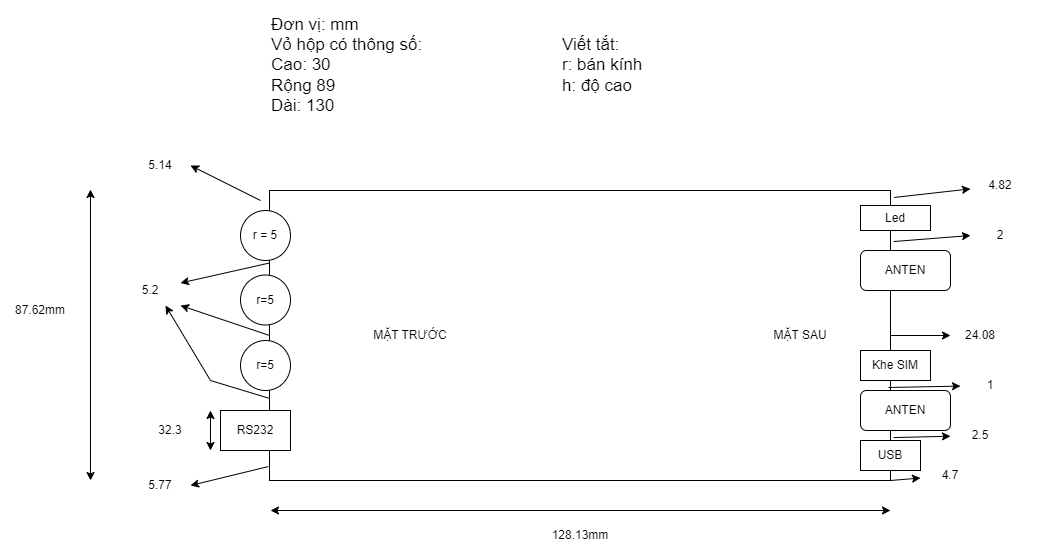

The diagram above was exported from draw.io. Its source (the exported page's mxGraphModel, read from the mxfile embedded in the PNG):
<mxGraphModel dx="1707" dy="446" grid="1" gridSize="10" guides="1" tooltips="1" connect="1" arrows="1" fold="1" page="1" pageScale="1" pageWidth="827" pageHeight="1169" math="0" shadow="0">
  <root>
    <mxCell id="0" />
    <mxCell id="1" parent="0" />
    <mxCell id="H7peb0eIN9u0gfLYNgg0-2" value="" style="rounded=0;whiteSpace=wrap;html=1;" vertex="1" parent="1">
      <mxGeometry x="179" y="500" width="621" height="290" as="geometry" />
    </mxCell>
    <mxCell id="H7peb0eIN9u0gfLYNgg0-3" value="128.13mm" style="text;html=1;strokeColor=none;fillColor=none;align=center;verticalAlign=middle;whiteSpace=wrap;rounded=0;" vertex="1" parent="1">
      <mxGeometry x="459.5" y="830" width="60" height="30" as="geometry" />
    </mxCell>
    <mxCell id="H7peb0eIN9u0gfLYNgg0-4" value="87.62mm" style="text;html=1;strokeColor=none;fillColor=none;align=center;verticalAlign=middle;whiteSpace=wrap;rounded=0;" vertex="1" parent="1">
      <mxGeometry x="-80" y="604.5" width="60" height="30" as="geometry" />
    </mxCell>
    <mxCell id="H7peb0eIN9u0gfLYNgg0-5" value="RS232" style="rounded=0;whiteSpace=wrap;html=1;" vertex="1" parent="1">
      <mxGeometry x="130" y="720" width="70" height="40" as="geometry" />
    </mxCell>
    <mxCell id="H7peb0eIN9u0gfLYNgg0-6" value="5.77" style="text;html=1;strokeColor=none;fillColor=none;align=center;verticalAlign=middle;whiteSpace=wrap;rounded=0;" vertex="1" parent="1">
      <mxGeometry x="40" y="780" width="60" height="30" as="geometry" />
    </mxCell>
    <mxCell id="H7peb0eIN9u0gfLYNgg0-9" value="r = 5" style="ellipse;whiteSpace=wrap;html=1;aspect=fixed;" vertex="1" parent="1">
      <mxGeometry x="150" y="520" width="50" height="50" as="geometry" />
    </mxCell>
    <mxCell id="H7peb0eIN9u0gfLYNgg0-10" value="5.14" style="text;html=1;strokeColor=none;fillColor=none;align=center;verticalAlign=middle;whiteSpace=wrap;rounded=0;" vertex="1" parent="1">
      <mxGeometry x="40" y="460" width="60" height="30" as="geometry" />
    </mxCell>
    <mxCell id="H7peb0eIN9u0gfLYNgg0-11" value="r=5" style="ellipse;whiteSpace=wrap;html=1;aspect=fixed;" vertex="1" parent="1">
      <mxGeometry x="150" y="584.5" width="50" height="50" as="geometry" />
    </mxCell>
    <mxCell id="H7peb0eIN9u0gfLYNgg0-12" value="r=5" style="ellipse;whiteSpace=wrap;html=1;aspect=fixed;" vertex="1" parent="1">
      <mxGeometry x="150" y="650" width="50" height="50" as="geometry" />
    </mxCell>
    <mxCell id="H7peb0eIN9u0gfLYNgg0-13" value="Led" style="rounded=0;whiteSpace=wrap;html=1;" vertex="1" parent="1">
      <mxGeometry x="770" y="515" width="70" height="25" as="geometry" />
    </mxCell>
    <mxCell id="H7peb0eIN9u0gfLYNgg0-15" value="4.82" style="text;html=1;strokeColor=none;fillColor=none;align=center;verticalAlign=middle;whiteSpace=wrap;rounded=0;" vertex="1" parent="1">
      <mxGeometry x="880" y="480" width="60" height="30" as="geometry" />
    </mxCell>
    <mxCell id="H7peb0eIN9u0gfLYNgg0-16" value="ANTEN" style="rounded=1;whiteSpace=wrap;html=1;" vertex="1" parent="1">
      <mxGeometry x="770" y="560" width="90" height="40" as="geometry" />
    </mxCell>
    <mxCell id="H7peb0eIN9u0gfLYNgg0-17" value="2" style="text;html=1;strokeColor=none;fillColor=none;align=center;verticalAlign=middle;whiteSpace=wrap;rounded=0;" vertex="1" parent="1">
      <mxGeometry x="880" y="530" width="60" height="30" as="geometry" />
    </mxCell>
    <mxCell id="H7peb0eIN9u0gfLYNgg0-19" value="Khe SIM" style="rounded=0;whiteSpace=wrap;html=1;" vertex="1" parent="1">
      <mxGeometry x="770" y="660" width="70" height="30" as="geometry" />
    </mxCell>
    <mxCell id="H7peb0eIN9u0gfLYNgg0-20" value="24.08" style="text;html=1;strokeColor=none;fillColor=none;align=center;verticalAlign=middle;whiteSpace=wrap;rounded=0;" vertex="1" parent="1">
      <mxGeometry x="860" y="630" width="60" height="30" as="geometry" />
    </mxCell>
    <mxCell id="H7peb0eIN9u0gfLYNgg0-21" value="ANTEN" style="rounded=1;whiteSpace=wrap;html=1;" vertex="1" parent="1">
      <mxGeometry x="770" y="700" width="90" height="40" as="geometry" />
    </mxCell>
    <mxCell id="H7peb0eIN9u0gfLYNgg0-22" value="2.5" style="text;html=1;strokeColor=none;fillColor=none;align=center;verticalAlign=middle;whiteSpace=wrap;rounded=0;" vertex="1" parent="1">
      <mxGeometry x="860" y="730" width="60" height="30" as="geometry" />
    </mxCell>
    <mxCell id="H7peb0eIN9u0gfLYNgg0-23" value="1" style="text;html=1;strokeColor=none;fillColor=none;align=center;verticalAlign=middle;whiteSpace=wrap;rounded=0;" vertex="1" parent="1">
      <mxGeometry x="870" y="680" width="60" height="30" as="geometry" />
    </mxCell>
    <mxCell id="H7peb0eIN9u0gfLYNgg0-24" value="USB" style="rounded=0;whiteSpace=wrap;html=1;" vertex="1" parent="1">
      <mxGeometry x="770" y="750" width="60" height="30" as="geometry" />
    </mxCell>
    <mxCell id="H7peb0eIN9u0gfLYNgg0-26" value="4.7" style="text;html=1;strokeColor=none;fillColor=none;align=center;verticalAlign=middle;whiteSpace=wrap;rounded=0;" vertex="1" parent="1">
      <mxGeometry x="830" y="770" width="60" height="30" as="geometry" />
    </mxCell>
    <mxCell id="H7peb0eIN9u0gfLYNgg0-28" value="" style="endArrow=classic;startArrow=classic;html=1;rounded=0;" edge="1" parent="1">
      <mxGeometry width="50" height="50" relative="1" as="geometry">
        <mxPoint y="790" as="sourcePoint" />
        <mxPoint y="499" as="targetPoint" />
      </mxGeometry>
    </mxCell>
    <mxCell id="H7peb0eIN9u0gfLYNgg0-29" value="" style="endArrow=classic;html=1;rounded=0;entryX=1;entryY=0.5;entryDx=0;entryDy=0;" edge="1" parent="1" target="H7peb0eIN9u0gfLYNgg0-10">
      <mxGeometry width="50" height="50" relative="1" as="geometry">
        <mxPoint x="170" y="510" as="sourcePoint" />
        <mxPoint x="160" y="590" as="targetPoint" />
      </mxGeometry>
    </mxCell>
    <mxCell id="H7peb0eIN9u0gfLYNgg0-30" value="" style="endArrow=classic;html=1;rounded=0;entryX=1;entryY=0.5;entryDx=0;entryDy=0;exitX=-0.002;exitY=0.952;exitDx=0;exitDy=0;exitPerimeter=0;" edge="1" parent="1" source="H7peb0eIN9u0gfLYNgg0-2" target="H7peb0eIN9u0gfLYNgg0-6">
      <mxGeometry width="50" height="50" relative="1" as="geometry">
        <mxPoint x="110" y="640" as="sourcePoint" />
        <mxPoint x="160" y="590" as="targetPoint" />
      </mxGeometry>
    </mxCell>
    <mxCell id="H7peb0eIN9u0gfLYNgg0-31" value="&lt;font style=&quot;font-size: 17px;&quot;&gt;Đơn vị: mm&lt;br&gt;Vỏ hộp có thông số:&lt;br&gt;Cao: 30&lt;br&gt;Rộng 89&lt;br&gt;Dài: 130&lt;/font&gt;" style="text;html=1;strokeColor=none;fillColor=none;align=left;verticalAlign=middle;whiteSpace=wrap;rounded=0;" vertex="1" parent="1">
      <mxGeometry x="179" y="320" width="210" height="110" as="geometry" />
    </mxCell>
    <mxCell id="H7peb0eIN9u0gfLYNgg0-33" value="&lt;span style=&quot;font-size: 17px;&quot;&gt;Viết tắt:&lt;br&gt;r: bán kính&lt;br&gt;h: độ cao&lt;br&gt;&lt;/span&gt;" style="text;html=1;strokeColor=none;fillColor=none;align=left;verticalAlign=middle;whiteSpace=wrap;rounded=0;" vertex="1" parent="1">
      <mxGeometry x="470" y="320" width="110" height="110" as="geometry" />
    </mxCell>
    <mxCell id="H7peb0eIN9u0gfLYNgg0-35" value="" style="endArrow=classic;startArrow=classic;html=1;rounded=0;" edge="1" parent="1">
      <mxGeometry width="50" height="50" relative="1" as="geometry">
        <mxPoint x="120" y="760" as="sourcePoint" />
        <mxPoint x="120" y="720" as="targetPoint" />
      </mxGeometry>
    </mxCell>
    <mxCell id="H7peb0eIN9u0gfLYNgg0-36" value="32.3" style="text;html=1;strokeColor=none;fillColor=none;align=center;verticalAlign=middle;whiteSpace=wrap;rounded=0;" vertex="1" parent="1">
      <mxGeometry x="50" y="725" width="60" height="30" as="geometry" />
    </mxCell>
    <mxCell id="H7peb0eIN9u0gfLYNgg0-38" value="5.2" style="text;html=1;strokeColor=none;fillColor=none;align=center;verticalAlign=middle;whiteSpace=wrap;rounded=0;" vertex="1" parent="1">
      <mxGeometry x="30" y="585" width="60" height="30" as="geometry" />
    </mxCell>
    <mxCell id="H7peb0eIN9u0gfLYNgg0-39" value="" style="endArrow=classic;html=1;rounded=0;entryX=1;entryY=0.25;entryDx=0;entryDy=0;exitX=0;exitY=0.25;exitDx=0;exitDy=0;" edge="1" parent="1" source="H7peb0eIN9u0gfLYNgg0-2" target="H7peb0eIN9u0gfLYNgg0-38">
      <mxGeometry width="50" height="50" relative="1" as="geometry">
        <mxPoint x="160" y="580" as="sourcePoint" />
        <mxPoint x="150" y="570" as="targetPoint" />
      </mxGeometry>
    </mxCell>
    <mxCell id="H7peb0eIN9u0gfLYNgg0-40" value="" style="endArrow=classic;html=1;rounded=0;entryX=1;entryY=1;entryDx=0;entryDy=0;exitX=0;exitY=0.5;exitDx=0;exitDy=0;" edge="1" parent="1" source="H7peb0eIN9u0gfLYNgg0-2" target="H7peb0eIN9u0gfLYNgg0-38">
      <mxGeometry width="50" height="50" relative="1" as="geometry">
        <mxPoint x="100" y="620" as="sourcePoint" />
        <mxPoint x="150" y="570" as="targetPoint" />
      </mxGeometry>
    </mxCell>
    <mxCell id="H7peb0eIN9u0gfLYNgg0-41" value="" style="endArrow=classic;html=1;rounded=0;entryX=0.75;entryY=1;entryDx=0;entryDy=0;exitX=0;exitY=0.717;exitDx=0;exitDy=0;exitPerimeter=0;" edge="1" parent="1" source="H7peb0eIN9u0gfLYNgg0-2" target="H7peb0eIN9u0gfLYNgg0-38">
      <mxGeometry width="50" height="50" relative="1" as="geometry">
        <mxPoint x="100" y="620" as="sourcePoint" />
        <mxPoint x="150" y="570" as="targetPoint" />
        <Array as="points">
          <mxPoint x="120" y="690" />
        </Array>
      </mxGeometry>
    </mxCell>
    <mxCell id="H7peb0eIN9u0gfLYNgg0-42" value="" style="endArrow=classic;html=1;rounded=0;exitX=1.006;exitY=0.024;exitDx=0;exitDy=0;exitPerimeter=0;" edge="1" parent="1" source="H7peb0eIN9u0gfLYNgg0-2" target="H7peb0eIN9u0gfLYNgg0-15">
      <mxGeometry width="50" height="50" relative="1" as="geometry">
        <mxPoint x="680" y="580" as="sourcePoint" />
        <mxPoint x="730" y="530" as="targetPoint" />
      </mxGeometry>
    </mxCell>
    <mxCell id="H7peb0eIN9u0gfLYNgg0-43" value="" style="endArrow=classic;html=1;rounded=0;entryX=0;entryY=0.5;entryDx=0;entryDy=0;exitX=1.005;exitY=0.176;exitDx=0;exitDy=0;exitPerimeter=0;" edge="1" parent="1" source="H7peb0eIN9u0gfLYNgg0-2" target="H7peb0eIN9u0gfLYNgg0-17">
      <mxGeometry width="50" height="50" relative="1" as="geometry">
        <mxPoint x="720" y="660" as="sourcePoint" />
        <mxPoint x="770" y="610" as="targetPoint" />
      </mxGeometry>
    </mxCell>
    <mxCell id="H7peb0eIN9u0gfLYNgg0-44" value="" style="endArrow=classic;html=1;rounded=0;exitX=1;exitY=0.5;exitDx=0;exitDy=0;" edge="1" parent="1" source="H7peb0eIN9u0gfLYNgg0-2" target="H7peb0eIN9u0gfLYNgg0-20">
      <mxGeometry width="50" height="50" relative="1" as="geometry">
        <mxPoint x="720" y="660" as="sourcePoint" />
        <mxPoint x="770" y="610" as="targetPoint" />
      </mxGeometry>
    </mxCell>
    <mxCell id="H7peb0eIN9u0gfLYNgg0-45" value="" style="endArrow=classic;html=1;rounded=0;exitX=0.4;exitY=1.233;exitDx=0;exitDy=0;exitPerimeter=0;" edge="1" parent="1" source="H7peb0eIN9u0gfLYNgg0-19" target="H7peb0eIN9u0gfLYNgg0-23">
      <mxGeometry width="50" height="50" relative="1" as="geometry">
        <mxPoint x="720" y="660" as="sourcePoint" />
        <mxPoint x="770" y="610" as="targetPoint" />
      </mxGeometry>
    </mxCell>
    <mxCell id="H7peb0eIN9u0gfLYNgg0-46" value="" style="endArrow=classic;html=1;rounded=0;exitX=1.005;exitY=0.852;exitDx=0;exitDy=0;exitPerimeter=0;" edge="1" parent="1" source="H7peb0eIN9u0gfLYNgg0-2" target="H7peb0eIN9u0gfLYNgg0-22">
      <mxGeometry width="50" height="50" relative="1" as="geometry">
        <mxPoint x="720" y="660" as="sourcePoint" />
        <mxPoint x="770" y="610" as="targetPoint" />
      </mxGeometry>
    </mxCell>
    <mxCell id="H7peb0eIN9u0gfLYNgg0-47" value="" style="endArrow=classic;html=1;rounded=0;exitX=1;exitY=1;exitDx=0;exitDy=0;" edge="1" parent="1" source="H7peb0eIN9u0gfLYNgg0-2" target="H7peb0eIN9u0gfLYNgg0-26">
      <mxGeometry width="50" height="50" relative="1" as="geometry">
        <mxPoint x="720" y="660" as="sourcePoint" />
        <mxPoint x="770" y="610" as="targetPoint" />
      </mxGeometry>
    </mxCell>
    <mxCell id="H7peb0eIN9u0gfLYNgg0-48" value="" style="endArrow=classic;startArrow=classic;html=1;rounded=0;" edge="1" parent="1">
      <mxGeometry width="50" height="50" relative="1" as="geometry">
        <mxPoint x="180" y="820" as="sourcePoint" />
        <mxPoint x="800" y="820" as="targetPoint" />
      </mxGeometry>
    </mxCell>
    <mxCell id="H7peb0eIN9u0gfLYNgg0-49" value="MẶT TRƯỚC" style="text;html=1;strokeColor=none;fillColor=none;align=center;verticalAlign=middle;whiteSpace=wrap;rounded=0;" vertex="1" parent="1">
      <mxGeometry x="270" y="630" width="100" height="30" as="geometry" />
    </mxCell>
    <mxCell id="H7peb0eIN9u0gfLYNgg0-50" value="MẶT SAU" style="text;html=1;strokeColor=none;fillColor=none;align=center;verticalAlign=middle;whiteSpace=wrap;rounded=0;" vertex="1" parent="1">
      <mxGeometry x="680" y="630" width="60" height="30" as="geometry" />
    </mxCell>
  </root>
</mxGraphModel>